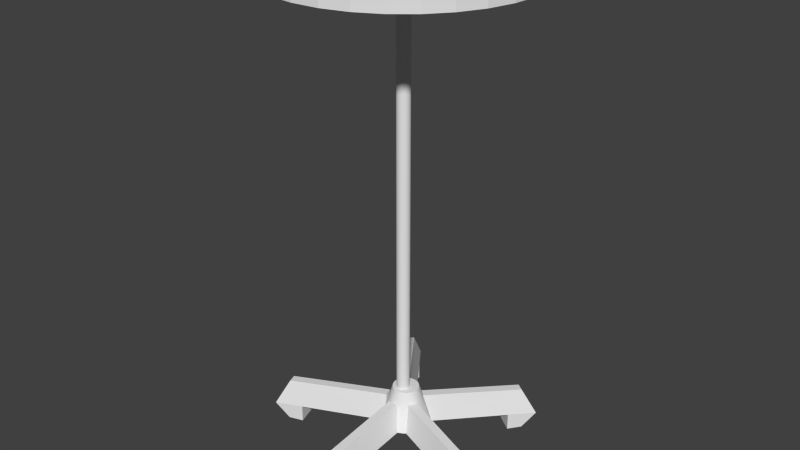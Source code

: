 # Source: bar_table.blend  (saved by Blender 2.65.0; exported with 4.5.12 LTS)
import bpy
from mathutils import Matrix  # noqa: F401  (used for matrix-valued properties, if any)

bpy.ops.wm.read_factory_settings(use_empty=True)
scene = bpy.context.scene
scene.name = 'Scene'

# ---- collections
col_collection_1 = bpy.data.collections.new('Collection 1'); scene.collection.children.link(col_collection_1)

# ---- world
world_world = bpy.data.worlds.new('World'); scene.world = world_world
world_world.color = (0.05088, 0.05088, 0.05088)
world_world.use_sun_shadow = False
world_world.sun_shadow_jitter_overblur = 0.0
world_world.cycles.sampling_method = 'MANUAL'
world_world.cycles.sample_map_resolution = 256

# ---- meshes
me_cone = bpy.data.meshes.new('Cone')
me_cone.from_pydata([(0.003714, 0.06537, 0.06), (0.003714, 0.03537, 0.15), (0.01542, 0.06422, 0.06), (0.009567, 0.0348, 0.15), (0.02668, 0.06081, 0.06), (0.01519, 0.03309, 0.15), (0.03705, 0.05526, 0.06), (0.02038, 0.03032, 0.15), (0.04614, 0.0478, 0.06), (0.02493, 0.02659, 0.15), (0.0536, 0.03871, 0.06), (0.02866, 0.02204, 0.15), (0.05915, 0.02833, 0.06), (0.03143, 0.01685, 0.15), (0.06256, 0.01708, 0.06), (0.03314, 0.01123, 0.15), (0.06371, 0.005373, 0.06), (0.03371, 0.005373, 0.15), (0.06256, -0.006332, 0.06), (0.03314, -0.0004796, 0.15), (0.05915, -0.01759, 0.06), (0.03143, -0.006107, 0.15), (0.0536, -0.02796, 0.06), (0.02866, -0.01129, 0.15), (0.04614, -0.03705, 0.06), (0.02493, -0.01584, 0.15), (0.03705, -0.04452, 0.06), (0.02038, -0.01957, 0.15), (0.02668, -0.05006, 0.06), (0.01519, -0.02234, 0.15), (0.01542, -0.05347, 0.06), (0.009567, -0.02405, 0.15), (0.003714, -0.05463, 0.06), (0.003714, -0.02463, 0.15), (-0.007991, -0.05347, 0.06), (-0.002139, -0.02405, 0.15), (-0.01925, -0.05006, 0.06), (-0.007766, -0.02234, 0.15), (-0.02962, -0.04452, 0.06), (-0.01295, -0.01957, 0.15), (-0.03871, -0.03705, 0.06), (-0.0175, -0.01584, 0.15), (-0.04617, -0.02796, 0.06), (-0.02123, -0.01129, 0.15), (-0.05172, -0.01759, 0.06), (-0.024, -0.006107, 0.15), (-0.05513, -0.006332, 0.06), (-0.02571, -0.0004795, 0.15), (-0.05629, 0.005373, 0.06), (-0.02629, 0.005373, 0.15), (-0.05513, 0.01708, 0.06), (-0.02571, 0.01123, 0.15), (-0.05172, 0.02833, 0.06), (-0.024, 0.01685, 0.15), (-0.04617, 0.03871, 0.06), (-0.02123, 0.02204, 0.15), (-0.03871, 0.0478, 0.06), (-0.0175, 0.02659, 0.15), (-0.02962, 0.05526, 0.06), (-0.01295, 0.03032, 0.15), (-0.01925, 0.06081, 0.06), (-0.007766, 0.03309, 0.15), (-0.007991, 0.06422, 0.06), (-0.002139, 0.0348, 0.15)], [], [(0, 1, 3, 2), (2, 3, 5, 4), (4, 5, 7, 6), (6, 7, 9, 8), (8, 9, 11, 10), (10, 11, 13, 12), (12, 13, 15, 14), (14, 15, 17, 16), (16, 17, 19, 18), (18, 19, 21, 20), (20, 21, 23, 22), (22, 23, 25, 24), (24, 25, 27, 26), (26, 27, 29, 28), (28, 29, 31, 30), (30, 31, 33, 32), (32, 33, 35, 34), (34, 35, 37, 36), (36, 37, 39, 38), (38, 39, 41, 40), (40, 41, 43, 42), (42, 43, 45, 44), (44, 45, 47, 46), (46, 47, 49, 48), (48, 49, 51, 50), (50, 51, 53, 52), (52, 53, 55, 54), (54, 55, 57, 56), (56, 57, 59, 58), (58, 59, 61, 60), (3, 1, 63, 61, 59, 57, 55, 53, 51, 49, 47, 45, 43, 41, 39, 37, 35, 33, 31, 29, 27, 25, 23, 21, 19, 17, 15, 13, 11, 9, 7, 5), (62, 63, 1, 0), (60, 61, 63, 62), (0, 2, 4, 6, 8, 10, 12, 14, 16, 18, 20, 22, 24, 26, 28, 30, 32, 34, 36, 38, 40, 42, 44, 46, 48, 50, 52, 54, 56, 58, 60, 62)])
me_cone.use_remesh_preserve_volume = False
me_cone.use_remesh_preserve_attributes = False
me_cone.use_mirror_vertex_groups = False
me_cone.update()
me_cylinder = bpy.data.meshes.new('Cylinder')
me_cylinder.from_pydata([(0.0, 1.0, -1.0), (0.0, 1.0, 1.0), (0.1951, 0.9808, -1.0), (0.1951, 0.9808, 1.0), (0.3827, 0.9239, -1.0), (0.3827, 0.9239, 1.0), (0.5556, 0.8315, -1.0), (0.5556, 0.8315, 1.0), (0.7071, 0.7071, -1.0), (0.7071, 0.7071, 1.0), (0.8315, 0.5556, -1.0), (0.8315, 0.5556, 1.0), (0.9239, 0.3827, -1.0), (0.9239, 0.3827, 1.0), (0.9808, 0.1951, -1.0), (0.9808, 0.1951, 1.0), (1.0, 7.55e-08, -1.0), (1.0, 7.55e-08, 1.0), (0.9808, -0.1951, -1.0), (0.9808, -0.1951, 1.0), (0.9239, -0.3827, -1.0), (0.9239, -0.3827, 1.0), (0.8315, -0.5556, -1.0), (0.8315, -0.5556, 1.0), (0.7071, -0.7071, -1.0), (0.7071, -0.7071, 1.0), (0.5556, -0.8315, -1.0), (0.5556, -0.8315, 1.0), (0.3827, -0.9239, -1.0), (0.3827, -0.9239, 1.0), (0.1951, -0.9808, -1.0), (0.1951, -0.9808, 1.0), (-3.258e-07, -1.0, -1.0), (-3.258e-07, -1.0, 1.0), (-0.1951, -0.9808, -1.0), (-0.1951, -0.9808, 1.0), (-0.3827, -0.9239, -1.0), (-0.3827, -0.9239, 1.0), (-0.5556, -0.8315, -1.0), (-0.5556, -0.8315, 1.0), (-0.7071, -0.7071, -1.0), (-0.7071, -0.7071, 1.0), (-0.8315, -0.5556, -1.0), (-0.8315, -0.5556, 1.0), (-0.9239, -0.3827, -1.0), (-0.9239, -0.3827, 1.0), (-0.9808, -0.1951, -1.0), (-0.9808, -0.1951, 1.0), (-1.0, 9.656e-07, -1.0), (-1.0, 9.656e-07, 1.0), (-0.9808, 0.1951, -1.0), (-0.9808, 0.1951, 1.0), (-0.9239, 0.3827, -1.0), (-0.9239, 0.3827, 1.0), (-0.8315, 0.5556, -1.0), (-0.8315, 0.5556, 1.0), (-0.7071, 0.7071, -1.0), (-0.7071, 0.7071, 1.0), (-0.5556, 0.8315, -1.0), (-0.5556, 0.8315, 1.0), (-0.3827, 0.9239, -1.0), (-0.3827, 0.9239, 1.0), (-0.1951, 0.9808, -1.0), (-0.1951, 0.9808, 1.0)], [], [(0, 1, 3, 2), (2, 3, 5, 4), (4, 5, 7, 6), (6, 7, 9, 8), (8, 9, 11, 10), (10, 11, 13, 12), (12, 13, 15, 14), (14, 15, 17, 16), (16, 17, 19, 18), (18, 19, 21, 20), (20, 21, 23, 22), (22, 23, 25, 24), (24, 25, 27, 26), (26, 27, 29, 28), (28, 29, 31, 30), (30, 31, 33, 32), (32, 33, 35, 34), (34, 35, 37, 36), (36, 37, 39, 38), (38, 39, 41, 40), (40, 41, 43, 42), (42, 43, 45, 44), (44, 45, 47, 46), (46, 47, 49, 48), (48, 49, 51, 50), (50, 51, 53, 52), (52, 53, 55, 54), (54, 55, 57, 56), (56, 57, 59, 58), (58, 59, 61, 60), (3, 1, 63, 61, 59, 57, 55, 53, 51, 49, 47, 45, 43, 41, 39, 37, 35, 33, 31, 29, 27, 25, 23, 21, 19, 17, 15, 13, 11, 9, 7, 5), (62, 63, 1, 0), (60, 61, 63, 62), (0, 2, 4, 6, 8, 10, 12, 14, 16, 18, 20, 22, 24, 26, 28, 30, 32, 34, 36, 38, 40, 42, 44, 46, 48, 50, 52, 54, 56, 58, 60, 62)])
me_cylinder.use_remesh_preserve_volume = False
me_cylinder.use_remesh_preserve_attributes = False
me_cylinder.use_mirror_vertex_groups = False
me_cylinder.update()
me_cylinder_001 = bpy.data.meshes.new('Cylinder.001')
me_cylinder_001.from_pydata([(0.0, 1.0, -1.0), (0.0, 1.0, 1.0), (0.1951, 0.9808, -1.0), (0.1951, 0.9808, 1.0), (0.3827, 0.9239, -1.0), (0.3827, 0.9239, 1.0), (0.5556, 0.8315, -1.0), (0.5556, 0.8315, 1.0), (0.7071, 0.7071, -1.0), (0.7071, 0.7071, 1.0), (0.8315, 0.5556, -1.0), (0.8315, 0.5556, 1.0), (0.9239, 0.3827, -1.0), (0.9239, 0.3827, 1.0), (0.9808, 0.1951, -1.0), (0.9808, 0.1951, 1.0), (1.0, 7.55e-08, -1.0), (1.0, 7.55e-08, 1.0), (0.9808, -0.1951, -1.0), (0.9808, -0.1951, 1.0), (0.9239, -0.3827, -1.0), (0.9239, -0.3827, 1.0), (0.8315, -0.5556, -1.0), (0.8315, -0.5556, 1.0), (0.7071, -0.7071, -1.0), (0.7071, -0.7071, 1.0), (0.5556, -0.8315, -1.0), (0.5556, -0.8315, 1.0), (0.3827, -0.9239, -1.0), (0.3827, -0.9239, 1.0), (0.1951, -0.9808, -1.0), (0.1951, -0.9808, 1.0), (-3.258e-07, -1.0, -1.0), (-3.258e-07, -1.0, 1.0), (-0.1951, -0.9808, -1.0), (-0.1951, -0.9808, 1.0), (-0.3827, -0.9239, -1.0), (-0.3827, -0.9239, 1.0), (-0.5556, -0.8315, -1.0), (-0.5556, -0.8315, 1.0), (-0.7071, -0.7071, -1.0), (-0.7071, -0.7071, 1.0), (-0.8315, -0.5556, -1.0), (-0.8315, -0.5556, 1.0), (-0.9239, -0.3827, -1.0), (-0.9239, -0.3827, 1.0), (-0.9808, -0.1951, -1.0), (-0.9808, -0.1951, 1.0), (-1.0, 9.656e-07, -1.0), (-1.0, 9.656e-07, 1.0), (-0.9808, 0.1951, -1.0), (-0.9808, 0.1951, 1.0), (-0.9239, 0.3827, -1.0), (-0.9239, 0.3827, 1.0), (-0.8315, 0.5556, -1.0), (-0.8315, 0.5556, 1.0), (-0.7071, 0.7071, -1.0), (-0.7071, 0.7071, 1.0), (-0.5556, 0.8315, -1.0), (-0.5556, 0.8315, 1.0), (-0.3827, 0.9239, -1.0), (-0.3827, 0.9239, 1.0), (-0.1951, 0.9808, -1.0), (-0.1951, 0.9808, 1.0)], [], [(0, 1, 3, 2), (2, 3, 5, 4), (4, 5, 7, 6), (6, 7, 9, 8), (8, 9, 11, 10), (10, 11, 13, 12), (12, 13, 15, 14), (14, 15, 17, 16), (16, 17, 19, 18), (18, 19, 21, 20), (20, 21, 23, 22), (22, 23, 25, 24), (24, 25, 27, 26), (26, 27, 29, 28), (28, 29, 31, 30), (30, 31, 33, 32), (32, 33, 35, 34), (34, 35, 37, 36), (36, 37, 39, 38), (38, 39, 41, 40), (40, 41, 43, 42), (42, 43, 45, 44), (44, 45, 47, 46), (46, 47, 49, 48), (48, 49, 51, 50), (50, 51, 53, 52), (52, 53, 55, 54), (54, 55, 57, 56), (56, 57, 59, 58), (58, 59, 61, 60), (3, 1, 63, 61, 59, 57, 55, 53, 51, 49, 47, 45, 43, 41, 39, 37, 35, 33, 31, 29, 27, 25, 23, 21, 19, 17, 15, 13, 11, 9, 7, 5), (62, 63, 1, 0), (60, 61, 63, 62), (0, 2, 4, 6, 8, 10, 12, 14, 16, 18, 20, 22, 24, 26, 28, 30, 32, 34, 36, 38, 40, 42, 44, 46, 48, 50, 52, 54, 56, 58, 60, 62)])
me_cylinder_001.use_remesh_preserve_volume = False
me_cylinder_001.use_remesh_preserve_attributes = False
me_cylinder_001.use_mirror_vertex_groups = False
me_cylinder_001.update()
me_cube_004 = bpy.data.meshes.new('Cube.004')
me_cube_004.from_pydata([(-1.0, -1.0, -1.0), (-1.0, 1.0, -1.0), (1.0, 1.0, -1.0), (1.0, -1.0, -1.0), (-1.0, -1.0, 1.0), (-1.0, 1.0, 1.0), (1.0, 1.0, 1.0), (1.0, -1.0, 1.0)], [], [(4, 5, 1, 0), (5, 6, 2, 1), (6, 7, 3, 2), (7, 4, 0, 3), (0, 1, 2, 3), (7, 6, 5, 4)])
me_cube_004.use_remesh_preserve_volume = False
me_cube_004.use_remesh_preserve_attributes = False
me_cube_004.use_mirror_vertex_groups = False
me_cube_004.update()
me_cube_002 = bpy.data.meshes.new('Cube.002')
me_cube_002.from_pydata([(-1.0, 1.0, -1.0), (1.0, 1.0, -1.0), (-1.0, -1.0, 1.0), (-1.0, 1.0, 1.0), (1.0, 1.0, 1.0), (1.0, -1.0, 1.0)], [], [(2, 3, 0), (3, 4, 1, 0), (0, 5, 2), (5, 4, 3, 2), (4, 5, 1), (5, 0, 1)])
me_cube_002.use_remesh_preserve_volume = False
me_cube_002.use_remesh_preserve_attributes = False
me_cube_002.use_mirror_vertex_groups = False
me_cube_002.update()
me_cube = bpy.data.meshes.new('Cube')
me_cube.from_pydata([(-1.0, -1.0, -1.0), (-1.0, 1.0, -1.0), (1.0, 1.0, -1.0), (1.0, -1.0, -1.0), (-1.0, 1.0, 1.0), (1.0, 1.0, 1.0)], [], [(5, 0, 3), (4, 5, 2, 1), (2, 5, 3), (0, 1, 2, 3), (4, 0, 5), (4, 1, 0)])
me_cube.use_remesh_preserve_volume = False
me_cube.use_remesh_preserve_attributes = False
me_cube.use_mirror_vertex_groups = False
me_cube.update()
me_cube_001 = bpy.data.meshes.new('Cube.001')
me_cube_001.from_pydata([(-1.0, -0.9878, -1.005), (-1.0, 0.9491, -0.9836), (1.0, 0.9491, -0.9836), (1.0, -0.9878, -1.005), (0.4, 0.9878, 1.005), (0.4, 0.9491, -0.9836), (0.4, -0.7186, 0.8855), (0.4, -0.9878, -1.005), (-0.4, -0.9878, -1.005), (-0.4, 0.9878, 1.005), (-0.4, -0.7186, 0.8855), (-0.4, 0.9491, -0.9836)], [], [(9, 11, 1), (7, 5, 2, 3), (9, 4, 5, 11), (10, 0, 8), (8, 11, 5, 7), (10, 9, 1, 0), (6, 10, 8, 7), (0, 1, 11, 8), (6, 4, 9, 10), (4, 2, 5), (4, 6, 3, 2), (6, 7, 3)])
me_cube_001.use_remesh_preserve_volume = False
me_cube_001.use_remesh_preserve_attributes = False
me_cube_001.use_mirror_vertex_groups = False
me_cube_001.update()
me_cube_008 = bpy.data.meshes.new('Cube.008')
me_cube_008.from_pydata([(-1.0, -0.9878, -1.005), (-1.0, 0.9491, -0.9836), (1.0, 0.9491, -0.9836), (1.0, -0.9878, -1.005), (0.4, 0.9878, 1.005), (0.4, 0.9491, -0.9836), (0.4, -0.7186, 0.8855), (0.4, -0.9878, -1.005), (-0.4, -0.9878, -1.005), (-0.4, 0.9878, 1.005), (-0.4, -0.7186, 0.8855), (-0.4, 0.9491, -0.9836)], [], [(9, 11, 1), (7, 5, 2, 3), (9, 4, 5, 11), (10, 0, 8), (8, 11, 5, 7), (10, 9, 1, 0), (6, 10, 8, 7), (0, 1, 11, 8), (6, 4, 9, 10), (4, 2, 5), (4, 6, 3, 2), (6, 7, 3)])
me_cube_008.use_remesh_preserve_volume = False
me_cube_008.use_remesh_preserve_attributes = False
me_cube_008.use_mirror_vertex_groups = False
me_cube_008.update()
me_cube_007 = bpy.data.meshes.new('Cube.007')
me_cube_007.from_pydata([(-1.0, -1.0, -1.0), (-1.0, 1.0, -1.0), (1.0, 1.0, -1.0), (1.0, -1.0, -1.0), (-1.0, 1.0, 1.0), (1.0, 1.0, 1.0)], [], [(5, 0, 3), (4, 5, 2, 1), (2, 5, 3), (0, 1, 2, 3), (4, 0, 5), (4, 1, 0)])
me_cube_007.use_remesh_preserve_volume = False
me_cube_007.use_remesh_preserve_attributes = False
me_cube_007.use_mirror_vertex_groups = False
me_cube_007.update()
me_cube_006 = bpy.data.meshes.new('Cube.006')
me_cube_006.from_pydata([(-1.0, 1.0, -1.0), (1.0, 1.0, -1.0), (-1.0, -1.0, 1.0), (-1.0, 1.0, 1.0), (1.0, 1.0, 1.0), (1.0, -1.0, 1.0)], [], [(2, 3, 0), (3, 4, 1, 0), (0, 5, 2), (5, 4, 3, 2), (4, 5, 1), (5, 0, 1)])
me_cube_006.use_remesh_preserve_volume = False
me_cube_006.use_remesh_preserve_attributes = False
me_cube_006.use_mirror_vertex_groups = False
me_cube_006.update()
me_cube_005 = bpy.data.meshes.new('Cube.005')
me_cube_005.from_pydata([(-1.0, -1.0, -1.0), (-1.0, 1.0, -1.0), (1.0, 1.0, -1.0), (1.0, -1.0, -1.0), (-1.0, -1.0, 1.0), (-1.0, 1.0, 1.0), (1.0, 1.0, 1.0), (1.0, -1.0, 1.0)], [], [(4, 5, 1, 0), (5, 6, 2, 1), (6, 7, 3, 2), (7, 4, 0, 3), (0, 1, 2, 3), (7, 6, 5, 4)])
me_cube_005.use_remesh_preserve_volume = False
me_cube_005.use_remesh_preserve_attributes = False
me_cube_005.use_mirror_vertex_groups = False
me_cube_005.update()
me_cube_012 = bpy.data.meshes.new('Cube.012')
me_cube_012.from_pydata([(-1.0, -1.0, -1.0), (-1.0, 1.0, -1.0), (1.0, 1.0, -1.0), (1.0, -1.0, -1.0), (-1.0, -1.0, 1.0), (-1.0, 1.0, 1.0), (1.0, 1.0, 1.0), (1.0, -1.0, 1.0)], [], [(4, 5, 1, 0), (5, 6, 2, 1), (6, 7, 3, 2), (7, 4, 0, 3), (0, 1, 2, 3), (7, 6, 5, 4)])
me_cube_012.use_remesh_preserve_volume = False
me_cube_012.use_remesh_preserve_attributes = False
me_cube_012.use_mirror_vertex_groups = False
me_cube_012.update()
me_cube_011 = bpy.data.meshes.new('Cube.011')
me_cube_011.from_pydata([(-1.0, 1.0, -1.0), (1.0, 1.0, -1.0), (-1.0, -1.0, 1.0), (-1.0, 1.0, 1.0), (1.0, 1.0, 1.0), (1.0, -1.0, 1.0)], [], [(2, 3, 0), (3, 4, 1, 0), (0, 5, 2), (5, 4, 3, 2), (4, 5, 1), (5, 0, 1)])
me_cube_011.use_remesh_preserve_volume = False
me_cube_011.use_remesh_preserve_attributes = False
me_cube_011.use_mirror_vertex_groups = False
me_cube_011.update()
me_cube_010 = bpy.data.meshes.new('Cube.010')
me_cube_010.from_pydata([(-1.0, -1.0, -1.0), (-1.0, 1.0, -1.0), (1.0, 1.0, -1.0), (1.0, -1.0, -1.0), (-1.0, 1.0, 1.0), (1.0, 1.0, 1.0)], [], [(5, 0, 3), (4, 5, 2, 1), (2, 5, 3), (0, 1, 2, 3), (4, 0, 5), (4, 1, 0)])
me_cube_010.use_remesh_preserve_volume = False
me_cube_010.use_remesh_preserve_attributes = False
me_cube_010.use_mirror_vertex_groups = False
me_cube_010.update()
me_cube_009 = bpy.data.meshes.new('Cube.009')
me_cube_009.from_pydata([(-1.0, -0.9878, -1.005), (-1.0, 0.9491, -0.9836), (1.0, 0.9491, -0.9836), (1.0, -0.9878, -1.005), (0.4, 0.9878, 1.005), (0.4, 0.9491, -0.9836), (0.4, -0.7186, 0.8855), (0.4, -0.9878, -1.005), (-0.4, -0.9878, -1.005), (-0.4, 0.9878, 1.005), (-0.4, -0.7186, 0.8855), (-0.4, 0.9491, -0.9836)], [], [(9, 11, 1), (7, 5, 2, 3), (9, 4, 5, 11), (10, 0, 8), (8, 11, 5, 7), (10, 9, 1, 0), (6, 10, 8, 7), (0, 1, 11, 8), (6, 4, 9, 10), (4, 2, 5), (4, 6, 3, 2), (6, 7, 3)])
me_cube_009.use_remesh_preserve_volume = False
me_cube_009.use_remesh_preserve_attributes = False
me_cube_009.use_mirror_vertex_groups = False
me_cube_009.update()
me_cube_016 = bpy.data.meshes.new('Cube.016')
me_cube_016.from_pydata([(-1.0, -0.9878, -1.005), (-1.0, 0.9491, -0.9836), (1.0, 0.9491, -0.9836), (1.0, -0.9878, -1.005), (0.4, 0.9878, 1.005), (0.4, 0.9491, -0.9836), (0.4, -0.7186, 0.8855), (0.4, -0.9878, -1.005), (-0.4, -0.9878, -1.005), (-0.4, 0.9878, 1.005), (-0.4, -0.7186, 0.8855), (-0.4, 0.9491, -0.9836)], [], [(9, 11, 1), (7, 5, 2, 3), (9, 4, 5, 11), (10, 0, 8), (8, 11, 5, 7), (10, 9, 1, 0), (6, 10, 8, 7), (0, 1, 11, 8), (6, 4, 9, 10), (4, 2, 5), (4, 6, 3, 2), (6, 7, 3)])
me_cube_016.use_remesh_preserve_volume = False
me_cube_016.use_remesh_preserve_attributes = False
me_cube_016.use_mirror_vertex_groups = False
me_cube_016.update()
me_cube_015 = bpy.data.meshes.new('Cube.015')
me_cube_015.from_pydata([(-1.0, -1.0, -1.0), (-1.0, 1.0, -1.0), (1.0, 1.0, -1.0), (1.0, -1.0, -1.0), (-1.0, 1.0, 1.0), (1.0, 1.0, 1.0)], [], [(5, 0, 3), (4, 5, 2, 1), (2, 5, 3), (0, 1, 2, 3), (4, 0, 5), (4, 1, 0)])
me_cube_015.use_remesh_preserve_volume = False
me_cube_015.use_remesh_preserve_attributes = False
me_cube_015.use_mirror_vertex_groups = False
me_cube_015.update()
me_cube_014 = bpy.data.meshes.new('Cube.014')
me_cube_014.from_pydata([(-1.0, 1.0, -1.0), (1.0, 1.0, -1.0), (-1.0, -1.0, 1.0), (-1.0, 1.0, 1.0), (1.0, 1.0, 1.0), (1.0, -1.0, 1.0)], [], [(2, 3, 0), (3, 4, 1, 0), (0, 5, 2), (5, 4, 3, 2), (4, 5, 1), (5, 0, 1)])
me_cube_014.use_remesh_preserve_volume = False
me_cube_014.use_remesh_preserve_attributes = False
me_cube_014.use_mirror_vertex_groups = False
me_cube_014.update()
me_cube_013 = bpy.data.meshes.new('Cube.013')
me_cube_013.from_pydata([(-1.0, -1.0, -1.0), (-1.0, 1.0, -1.0), (1.0, 1.0, -1.0), (1.0, -1.0, -1.0), (-1.0, -1.0, 1.0), (-1.0, 1.0, 1.0), (1.0, 1.0, 1.0), (1.0, -1.0, 1.0)], [], [(4, 5, 1, 0), (5, 6, 2, 1), (6, 7, 3, 2), (7, 4, 0, 3), (0, 1, 2, 3), (7, 6, 5, 4)])
me_cube_013.use_remesh_preserve_volume = False
me_cube_013.use_remesh_preserve_attributes = False
me_cube_013.use_mirror_vertex_groups = False
me_cube_013.update()
me_cube_020 = bpy.data.meshes.new('Cube.020')
me_cube_020.from_pydata([(-1.0, -1.0, -1.0), (-1.0, 1.0, -1.0), (1.0, 1.0, -1.0), (1.0, -1.0, -1.0), (-1.0, -1.0, 1.0), (-1.0, 1.0, 1.0), (1.0, 1.0, 1.0), (1.0, -1.0, 1.0)], [], [(4, 5, 1, 0), (5, 6, 2, 1), (6, 7, 3, 2), (7, 4, 0, 3), (0, 1, 2, 3), (7, 6, 5, 4)])
me_cube_020.use_remesh_preserve_volume = False
me_cube_020.use_remesh_preserve_attributes = False
me_cube_020.use_mirror_vertex_groups = False
me_cube_020.update()
me_cube_019 = bpy.data.meshes.new('Cube.019')
me_cube_019.from_pydata([(-1.0, 1.0, -1.0), (1.0, 1.0, -1.0), (-1.0, -1.0, 1.0), (-1.0, 1.0, 1.0), (1.0, 1.0, 1.0), (1.0, -1.0, 1.0)], [], [(2, 3, 0), (3, 4, 1, 0), (0, 5, 2), (5, 4, 3, 2), (4, 5, 1), (5, 0, 1)])
me_cube_019.use_remesh_preserve_volume = False
me_cube_019.use_remesh_preserve_attributes = False
me_cube_019.use_mirror_vertex_groups = False
me_cube_019.update()
me_cube_018 = bpy.data.meshes.new('Cube.018')
me_cube_018.from_pydata([(-1.0, -1.0, -1.0), (-1.0, 1.0, -1.0), (1.0, 1.0, -1.0), (1.0, -1.0, -1.0), (-1.0, 1.0, 1.0), (1.0, 1.0, 1.0)], [], [(5, 0, 3), (4, 5, 2, 1), (2, 5, 3), (0, 1, 2, 3), (4, 0, 5), (4, 1, 0)])
me_cube_018.use_remesh_preserve_volume = False
me_cube_018.use_remesh_preserve_attributes = False
me_cube_018.use_mirror_vertex_groups = False
me_cube_018.update()
me_cube_017 = bpy.data.meshes.new('Cube.017')
me_cube_017.from_pydata([(-1.0, -0.9878, -1.005), (-1.0, 0.9491, -0.9836), (1.0, 0.9491, -0.9836), (1.0, -0.9878, -1.005), (0.4, 0.9878, 1.005), (0.4, 0.9491, -0.9836), (0.4, -0.7186, 0.8855), (0.4, -0.9878, -1.005), (-0.4, -0.9878, -1.005), (-0.4, 0.9878, 1.005), (-0.4, -0.7186, 0.8855), (-0.4, 0.9491, -0.9836)], [], [(9, 11, 1), (7, 5, 2, 3), (9, 4, 5, 11), (10, 0, 8), (8, 11, 5, 7), (10, 9, 1, 0), (6, 10, 8, 7), (0, 1, 11, 8), (6, 4, 9, 10), (4, 2, 5), (4, 6, 3, 2), (6, 7, 3)])
me_cube_017.use_remesh_preserve_volume = False
me_cube_017.use_remesh_preserve_attributes = False
me_cube_017.use_mirror_vertex_groups = False
me_cube_017.update()

# ---- objects
ob_bartable = bpy.data.objects.new('Bartable', None)
ob_bartable_cone = bpy.data.objects.new('Bartable_cone', me_cone)
ob_bartable_cylinder = bpy.data.objects.new('Bartable_Cylinder', me_cylinder)
ob_bartable__cylinder_001 = bpy.data.objects.new('Bartable__Cylinder.001', me_cylinder_001)
ob_bartable__leg1 = bpy.data.objects.new('Bartable__leg1', None)
ob_bartable_cube_004 = bpy.data.objects.new('Bartable_Cube.004', me_cube_004)
ob_bartable_cube_003 = bpy.data.objects.new('Bartable_Cube.003', me_cube_002)
ob_bartable_cube_002 = bpy.data.objects.new('Bartable_Cube.002', me_cube)
ob_bartable_cube = bpy.data.objects.new('Bartable_Cube', me_cube_001)
ob_bartable__leg2 = bpy.data.objects.new('Bartable__leg2', None)
ob_bartable_cube_007 = bpy.data.objects.new('Bartable_Cube.007', me_cube_008)
ob_bartable_cube_006 = bpy.data.objects.new('Bartable_Cube.006', me_cube_007)
ob_bartable_cube_005 = bpy.data.objects.new('Bartable_Cube.005', me_cube_006)
ob_bartable_cube_001 = bpy.data.objects.new('Bartable_Cube.001', me_cube_005)
ob_bartable__leg3 = bpy.data.objects.new('Bartable__leg3', None)
ob_bartable_cube_011 = bpy.data.objects.new('Bartable_Cube.011', me_cube_012)
ob_bartable_cube_010 = bpy.data.objects.new('Bartable_Cube.010', me_cube_011)
ob_bartable_cube_009 = bpy.data.objects.new('Bartable_Cube.009', me_cube_010)
ob_bartable_cube_008 = bpy.data.objects.new('Bartable_Cube.008', me_cube_009)
ob_bartable__leg4 = bpy.data.objects.new('Bartable__leg4', None)
ob_bartable_cube_015 = bpy.data.objects.new('Bartable_Cube.015', me_cube_016)
ob_bartable_cube_014 = bpy.data.objects.new('Bartable_Cube.014', me_cube_015)
ob_bartable_cube_013 = bpy.data.objects.new('Bartable_Cube.013', me_cube_014)
ob_bartable_cube_012 = bpy.data.objects.new('Bartable_Cube.012', me_cube_013)
ob_bartable__leg5 = bpy.data.objects.new('Bartable__leg5', None)
ob_bartable_cube_019 = bpy.data.objects.new('Bartable_Cube.019', me_cube_020)
ob_bartable_cube_018 = bpy.data.objects.new('Bartable_Cube.018', me_cube_019)
ob_bartable_cube_017 = bpy.data.objects.new('Bartable_Cube.017', me_cube_018)
ob_bartable_cube_016 = bpy.data.objects.new('Bartable_Cube.016', me_cube_017)

# ---- transforms, parenting, visibility, modifiers, constraints
ob_bartable.location = (0.0, 0.0, 0.0)
ob_bartable.empty_image_offset = (0.0, 0.0)
ob_bartable.lineart.crease_threshold = 0.0
ob_bartable_cone.parent = ob_bartable
ob_bartable_cone.location = (0.0, 0.0, 0.0)
ob_bartable_cone.lineart.crease_threshold = 0.0
ob_bartable_cylinder.parent = ob_bartable
ob_bartable_cylinder.location = (0.0, 0.0, 0.625)
ob_bartable_cylinder.scale = (0.015, 0.015, 0.475)
ob_bartable_cylinder.lineart.crease_threshold = 0.0
ob_bartable__cylinder_001.parent = ob_bartable
ob_bartable__cylinder_001.location = (0.0, 0.0, 1.112)
ob_bartable__cylinder_001.scale = (0.3, 0.3, 0.0125)
ob_bartable__cylinder_001.lineart.crease_threshold = 0.0
ob_bartable__leg1.parent = ob_bartable
ob_bartable__leg1.location = (0.0, 0.0, 0.0)
ob_bartable__leg1.empty_image_offset = (0.0, 0.0)
ob_bartable__leg1.lineart.crease_threshold = 0.0
ob_bartable_cube_004.parent = ob_bartable__leg1
ob_bartable_cube_004.location = (0.0, -0.2642, 0.01817)
ob_bartable_cube_004.scale = (0.025, 0.0175, 0.01685)
ob_bartable_cube_004.lineart.crease_threshold = 0.0
ob_bartable_cube_003.parent = ob_bartable__leg1
ob_bartable_cube_003.location = (0.0, -0.299, 0.01817)
ob_bartable_cube_003.scale = (0.025, 0.01735, 0.01685)
ob_bartable_cube_003.lineart.crease_threshold = 0.0
ob_bartable_cube_002.parent = ob_bartable__leg1
ob_bartable_cube_002.location = (0.0, -0.2815, 0.03817)
ob_bartable_cube_002.scale = (0.025, 0.03485, 0.00315)
ob_bartable_cube_002.lineart.crease_threshold = 0.0
ob_bartable_cube.parent = ob_bartable__leg1
ob_bartable_cube.location = (0.0, -0.1766, 0.07904)
ob_bartable_cube.rotation_euler = (0.09076, -0.0, 0.0)
ob_bartable_cube.scale = (0.025, 0.145, 0.031)
ob_bartable_cube.lineart.crease_threshold = 0.0
ob_bartable__leg2.parent = ob_bartable
ob_bartable__leg2.location = (0.0, 0.0, 0.0)
ob_bartable__leg2.rotation_euler = (0.0, -0.0, 1.257)
ob_bartable__leg2.empty_image_offset = (0.0, 0.0)
ob_bartable__leg2.lineart.crease_threshold = 0.0
ob_bartable_cube_007.parent = ob_bartable__leg2
ob_bartable_cube_007.location = (0.0, -0.1766, 0.07904)
ob_bartable_cube_007.rotation_euler = (0.09076, -0.0, 0.0)
ob_bartable_cube_007.scale = (0.025, 0.145, 0.031)
ob_bartable_cube_007.lineart.crease_threshold = 0.0
ob_bartable_cube_006.parent = ob_bartable__leg2
ob_bartable_cube_006.location = (0.0, -0.2815, 0.03817)
ob_bartable_cube_006.scale = (0.025, 0.03485, 0.00315)
ob_bartable_cube_006.lineart.crease_threshold = 0.0
ob_bartable_cube_005.parent = ob_bartable__leg2
ob_bartable_cube_005.location = (0.0, -0.299, 0.01817)
ob_bartable_cube_005.scale = (0.025, 0.01735, 0.01685)
ob_bartable_cube_005.lineart.crease_threshold = 0.0
ob_bartable_cube_001.parent = ob_bartable__leg2
ob_bartable_cube_001.location = (0.0, -0.2642, 0.01817)
ob_bartable_cube_001.scale = (0.025, 0.0175, 0.01685)
ob_bartable_cube_001.lineart.crease_threshold = 0.0
ob_bartable__leg3.parent = ob_bartable
ob_bartable__leg3.location = (0.0, 0.0, 0.0)
ob_bartable__leg3.rotation_euler = (0.0, -0.0, 2.513)
ob_bartable__leg3.empty_image_offset = (0.0, 0.0)
ob_bartable__leg3.lineart.crease_threshold = 0.0
ob_bartable_cube_011.parent = ob_bartable__leg3
ob_bartable_cube_011.location = (0.0, -0.2642, 0.01817)
ob_bartable_cube_011.scale = (0.025, 0.0175, 0.01685)
ob_bartable_cube_011.lineart.crease_threshold = 0.0
ob_bartable_cube_010.parent = ob_bartable__leg3
ob_bartable_cube_010.location = (0.0, -0.299, 0.01817)
ob_bartable_cube_010.scale = (0.025, 0.01735, 0.01685)
ob_bartable_cube_010.lineart.crease_threshold = 0.0
ob_bartable_cube_009.parent = ob_bartable__leg3
ob_bartable_cube_009.location = (0.0, -0.2815, 0.03817)
ob_bartable_cube_009.scale = (0.025, 0.03485, 0.00315)
ob_bartable_cube_009.lineart.crease_threshold = 0.0
ob_bartable_cube_008.parent = ob_bartable__leg3
ob_bartable_cube_008.location = (0.0, -0.1766, 0.07904)
ob_bartable_cube_008.rotation_euler = (0.09076, -0.0, 0.0)
ob_bartable_cube_008.scale = (0.025, 0.145, 0.031)
ob_bartable_cube_008.lineart.crease_threshold = 0.0
ob_bartable__leg4.parent = ob_bartable
ob_bartable__leg4.location = (0.0, 0.0, 0.0)
ob_bartable__leg4.rotation_euler = (0.0, -0.0, 3.77)
ob_bartable__leg4.empty_image_offset = (0.0, 0.0)
ob_bartable__leg4.lineart.crease_threshold = 0.0
ob_bartable_cube_015.parent = ob_bartable__leg4
ob_bartable_cube_015.location = (0.0, -0.1766, 0.07904)
ob_bartable_cube_015.rotation_euler = (0.09076, -0.0, 0.0)
ob_bartable_cube_015.scale = (0.025, 0.145, 0.031)
ob_bartable_cube_015.lineart.crease_threshold = 0.0
ob_bartable_cube_014.parent = ob_bartable__leg4
ob_bartable_cube_014.location = (0.0, -0.2815, 0.03817)
ob_bartable_cube_014.scale = (0.025, 0.03485, 0.00315)
ob_bartable_cube_014.lineart.crease_threshold = 0.0
ob_bartable_cube_013.parent = ob_bartable__leg4
ob_bartable_cube_013.location = (0.0, -0.299, 0.01817)
ob_bartable_cube_013.scale = (0.025, 0.01735, 0.01685)
ob_bartable_cube_013.lineart.crease_threshold = 0.0
ob_bartable_cube_012.parent = ob_bartable__leg4
ob_bartable_cube_012.location = (0.0, -0.2642, 0.01817)
ob_bartable_cube_012.scale = (0.025, 0.0175, 0.01685)
ob_bartable_cube_012.lineart.crease_threshold = 0.0
ob_bartable__leg5.parent = ob_bartable
ob_bartable__leg5.location = (0.0, 0.0, 0.0)
ob_bartable__leg5.rotation_euler = (0.0, 0.0, 5.027)
ob_bartable__leg5.empty_image_offset = (0.0, 0.0)
ob_bartable__leg5.lineart.crease_threshold = 0.0
ob_bartable_cube_019.parent = ob_bartable__leg5
ob_bartable_cube_019.location = (0.0, -0.2642, 0.01817)
ob_bartable_cube_019.scale = (0.025, 0.0175, 0.01685)
ob_bartable_cube_019.lineart.crease_threshold = 0.0
ob_bartable_cube_018.parent = ob_bartable__leg5
ob_bartable_cube_018.location = (0.0, -0.299, 0.01817)
ob_bartable_cube_018.scale = (0.025, 0.01735, 0.01685)
ob_bartable_cube_018.lineart.crease_threshold = 0.0
ob_bartable_cube_017.parent = ob_bartable__leg5
ob_bartable_cube_017.location = (0.0, -0.2815, 0.03817)
ob_bartable_cube_017.scale = (0.025, 0.03485, 0.00315)
ob_bartable_cube_017.lineart.crease_threshold = 0.0
ob_bartable_cube_016.parent = ob_bartable__leg5
ob_bartable_cube_016.location = (0.0, -0.1766, 0.07904)
ob_bartable_cube_016.rotation_euler = (0.09076, -0.0, 0.0)
ob_bartable_cube_016.scale = (0.025, 0.145, 0.031)
ob_bartable_cube_016.lineart.crease_threshold = 0.0

# ---- collection membership
col_collection_1.objects.link(ob_bartable)
col_collection_1.objects.link(ob_bartable_cone)
col_collection_1.objects.link(ob_bartable_cylinder)
col_collection_1.objects.link(ob_bartable__cylinder_001)
col_collection_1.objects.link(ob_bartable__leg1)
col_collection_1.objects.link(ob_bartable_cube_004)
col_collection_1.objects.link(ob_bartable_cube_003)
col_collection_1.objects.link(ob_bartable_cube_002)
col_collection_1.objects.link(ob_bartable_cube)
col_collection_1.objects.link(ob_bartable__leg2)
col_collection_1.objects.link(ob_bartable_cube_007)
col_collection_1.objects.link(ob_bartable_cube_006)
col_collection_1.objects.link(ob_bartable_cube_005)
col_collection_1.objects.link(ob_bartable_cube_001)
col_collection_1.objects.link(ob_bartable__leg3)
col_collection_1.objects.link(ob_bartable_cube_011)
col_collection_1.objects.link(ob_bartable_cube_010)
col_collection_1.objects.link(ob_bartable_cube_009)
col_collection_1.objects.link(ob_bartable_cube_008)
col_collection_1.objects.link(ob_bartable__leg4)
col_collection_1.objects.link(ob_bartable_cube_015)
col_collection_1.objects.link(ob_bartable_cube_014)
col_collection_1.objects.link(ob_bartable_cube_013)
col_collection_1.objects.link(ob_bartable_cube_012)
col_collection_1.objects.link(ob_bartable__leg5)
col_collection_1.objects.link(ob_bartable_cube_019)
col_collection_1.objects.link(ob_bartable_cube_018)
col_collection_1.objects.link(ob_bartable_cube_017)
col_collection_1.objects.link(ob_bartable_cube_016)

# ---- scene / render settings (as saved in the file)
scene.frame_start = 1; scene.frame_end = 250; scene.frame_set(1)
scene.render.engine = 'BLENDER_EEVEE_NEXT'
scene.render.image_settings.color_mode = 'RGB'
scene.render.image_settings.compression = 90
scene.render.resolution_percentage = 50
scene.render.dither_intensity = 0.0
scene.cycles.use_denoising = False
scene.cycles.samples = 10
scene.cycles.sampling_pattern = 'TABULATED_SOBOL'
scene.cycles.light_sampling_threshold = 0.0
scene.cycles.use_adaptive_sampling = False
scene.cycles.use_light_tree = False
scene.cycles.blur_glossy = 0.0
scene.cycles.volume_bounces = 1
scene.cycles.pixel_filter_type = 'GAUSSIAN'
scene.cycles.sample_clamp_indirect = 0.0
scene.view_settings.view_transform = 'Standard'
bpy.context.view_layer.update()

# ---- added for rendering (the .blend has no active camera and no usable light): camera, sun
cam_auto = bpy.data.cameras.new('AutoCamera')
cam_auto.lens = 50.0
cam_auto.sensor_width = 36.0
cam_auto.clip_end = 1000.0
ob_auto_camera = bpy.data.objects.new('AutoCamera', cam_auto)
scene.collection.objects.link(ob_auto_camera)
ob_auto_camera.location = (1.32275, -1.59831, 1.62136)
ob_auto_camera.rotation_euler = (1.09748, -7.21219e-08, 0.694738)
scene.camera = ob_auto_camera
light_auto_sun = bpy.data.lights.new('AutoSun', 'SUN')
light_auto_sun.energy = 3.0
light_auto_sun.angle = 0.0523599
ob_auto_sun = bpy.data.objects.new('AutoSun', light_auto_sun)
scene.collection.objects.link(ob_auto_sun)
ob_auto_sun.rotation_euler = (0.872665, 0.174533, 0.523599)
bpy.context.view_layer.update()
